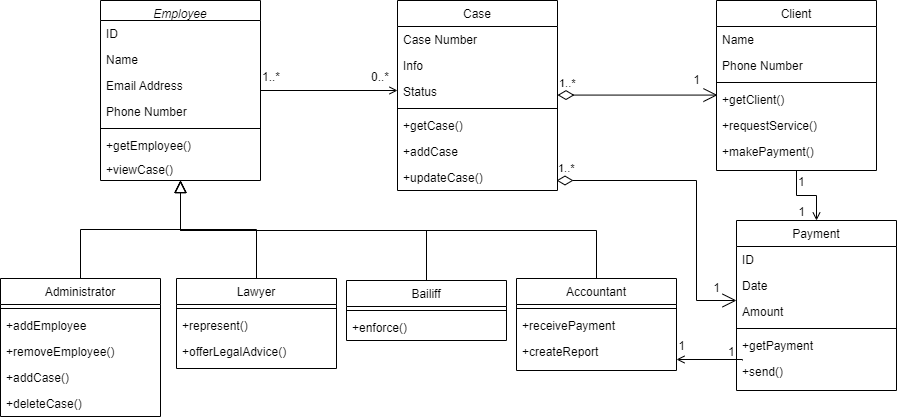

The diagram above was exported from draw.io. Its source (the exported page's mxGraphModel, read from the mxfile embedded in the PNG):
<mxGraphModel dx="1185" dy="588" grid="1" gridSize="10" guides="1" tooltips="1" connect="1" arrows="1" fold="1" page="1" pageScale="1" pageWidth="827" pageHeight="1169" math="0" shadow="0">
  <root>
    <mxCell id="WIyWlLk6GJQsqaUBKTNV-0" />
    <mxCell id="WIyWlLk6GJQsqaUBKTNV-1" parent="WIyWlLk6GJQsqaUBKTNV-0" />
    <mxCell id="zkfFHV4jXpPFQw0GAbJ--0" value="Employee" style="swimlane;fontStyle=2;align=center;verticalAlign=top;childLayout=stackLayout;horizontal=1;startSize=20;horizontalStack=0;resizeParent=1;resizeLast=0;collapsible=1;marginBottom=0;rounded=0;shadow=0;strokeWidth=1;" parent="WIyWlLk6GJQsqaUBKTNV-1" vertex="1">
      <mxGeometry x="494" y="210" width="160" height="180" as="geometry">
        <mxRectangle x="220" y="120" width="160" height="26" as="alternateBounds" />
      </mxGeometry>
    </mxCell>
    <mxCell id="zkfFHV4jXpPFQw0GAbJ--1" value="ID" style="text;align=left;verticalAlign=top;spacingLeft=4;spacingRight=4;overflow=hidden;rotatable=0;points=[[0,0.5],[1,0.5]];portConstraint=eastwest;" parent="zkfFHV4jXpPFQw0GAbJ--0" vertex="1">
      <mxGeometry y="20" width="160" height="26" as="geometry" />
    </mxCell>
    <mxCell id="zkfFHV4jXpPFQw0GAbJ--2" value="Name" style="text;align=left;verticalAlign=top;spacingLeft=4;spacingRight=4;overflow=hidden;rotatable=0;points=[[0,0.5],[1,0.5]];portConstraint=eastwest;rounded=0;shadow=0;html=0;" parent="zkfFHV4jXpPFQw0GAbJ--0" vertex="1">
      <mxGeometry y="46" width="160" height="26" as="geometry" />
    </mxCell>
    <mxCell id="zkfFHV4jXpPFQw0GAbJ--3" value="Email Address" style="text;align=left;verticalAlign=top;spacingLeft=4;spacingRight=4;overflow=hidden;rotatable=0;points=[[0,0.5],[1,0.5]];portConstraint=eastwest;rounded=0;shadow=0;html=0;" parent="zkfFHV4jXpPFQw0GAbJ--0" vertex="1">
      <mxGeometry y="72" width="160" height="26" as="geometry" />
    </mxCell>
    <mxCell id="8FEgkt4oxS5-Xpite7XF-0" value="Phone Number" style="text;align=left;verticalAlign=top;spacingLeft=4;spacingRight=4;overflow=hidden;rotatable=0;points=[[0,0.5],[1,0.5]];portConstraint=eastwest;rounded=0;shadow=0;html=0;" vertex="1" parent="zkfFHV4jXpPFQw0GAbJ--0">
      <mxGeometry y="98" width="160" height="26" as="geometry" />
    </mxCell>
    <mxCell id="zkfFHV4jXpPFQw0GAbJ--4" value="" style="line;html=1;strokeWidth=1;align=left;verticalAlign=middle;spacingTop=-1;spacingLeft=3;spacingRight=3;rotatable=0;labelPosition=right;points=[];portConstraint=eastwest;" parent="zkfFHV4jXpPFQw0GAbJ--0" vertex="1">
      <mxGeometry y="124" width="160" height="8" as="geometry" />
    </mxCell>
    <mxCell id="zkfFHV4jXpPFQw0GAbJ--5" value="+getEmployee()" style="text;align=left;verticalAlign=top;spacingLeft=4;spacingRight=4;overflow=hidden;rotatable=0;points=[[0,0.5],[1,0.5]];portConstraint=eastwest;" parent="zkfFHV4jXpPFQw0GAbJ--0" vertex="1">
      <mxGeometry y="132" width="160" height="24" as="geometry" />
    </mxCell>
    <mxCell id="8FEgkt4oxS5-Xpite7XF-4" value="+viewCase()" style="text;align=left;verticalAlign=top;spacingLeft=4;spacingRight=4;overflow=hidden;rotatable=0;points=[[0,0.5],[1,0.5]];portConstraint=eastwest;" vertex="1" parent="zkfFHV4jXpPFQw0GAbJ--0">
      <mxGeometry y="156" width="160" height="24" as="geometry" />
    </mxCell>
    <mxCell id="zkfFHV4jXpPFQw0GAbJ--6" value="Lawyer" style="swimlane;fontStyle=0;align=center;verticalAlign=top;childLayout=stackLayout;horizontal=1;startSize=26;horizontalStack=0;resizeParent=1;resizeLast=0;collapsible=1;marginBottom=0;rounded=0;shadow=0;strokeWidth=1;" parent="WIyWlLk6GJQsqaUBKTNV-1" vertex="1">
      <mxGeometry x="570" y="488" width="160" height="90" as="geometry">
        <mxRectangle x="130" y="380" width="160" height="26" as="alternateBounds" />
      </mxGeometry>
    </mxCell>
    <mxCell id="zkfFHV4jXpPFQw0GAbJ--9" value="" style="line;html=1;strokeWidth=1;align=left;verticalAlign=middle;spacingTop=-1;spacingLeft=3;spacingRight=3;rotatable=0;labelPosition=right;points=[];portConstraint=eastwest;" parent="zkfFHV4jXpPFQw0GAbJ--6" vertex="1">
      <mxGeometry y="26" width="160" height="8" as="geometry" />
    </mxCell>
    <mxCell id="zkfFHV4jXpPFQw0GAbJ--10" value="+represent()" style="text;align=left;verticalAlign=top;spacingLeft=4;spacingRight=4;overflow=hidden;rotatable=0;points=[[0,0.5],[1,0.5]];portConstraint=eastwest;fontStyle=0" parent="zkfFHV4jXpPFQw0GAbJ--6" vertex="1">
      <mxGeometry y="34" width="160" height="26" as="geometry" />
    </mxCell>
    <mxCell id="zkfFHV4jXpPFQw0GAbJ--11" value="+offerLegalAdvice()" style="text;align=left;verticalAlign=top;spacingLeft=4;spacingRight=4;overflow=hidden;rotatable=0;points=[[0,0.5],[1,0.5]];portConstraint=eastwest;" parent="zkfFHV4jXpPFQw0GAbJ--6" vertex="1">
      <mxGeometry y="60" width="160" height="26" as="geometry" />
    </mxCell>
    <mxCell id="zkfFHV4jXpPFQw0GAbJ--16" value="" style="endArrow=block;endSize=10;endFill=0;shadow=0;strokeWidth=1;rounded=0;edgeStyle=elbowEdgeStyle;elbow=vertical;exitX=0.5;exitY=0;exitDx=0;exitDy=0;" parent="WIyWlLk6GJQsqaUBKTNV-1" source="8FEgkt4oxS5-Xpite7XF-14" target="zkfFHV4jXpPFQw0GAbJ--0" edge="1">
      <mxGeometry width="160" relative="1" as="geometry">
        <mxPoint x="834" y="450" as="sourcePoint" />
        <mxPoint x="694" y="361" as="targetPoint" />
      </mxGeometry>
    </mxCell>
    <mxCell id="zkfFHV4jXpPFQw0GAbJ--17" value="Case" style="swimlane;fontStyle=0;align=center;verticalAlign=top;childLayout=stackLayout;horizontal=1;startSize=26;horizontalStack=0;resizeParent=1;resizeLast=0;collapsible=1;marginBottom=0;rounded=0;shadow=0;strokeWidth=1;" parent="WIyWlLk6GJQsqaUBKTNV-1" vertex="1">
      <mxGeometry x="791" y="210" width="160" height="190" as="geometry">
        <mxRectangle x="550" y="140" width="160" height="26" as="alternateBounds" />
      </mxGeometry>
    </mxCell>
    <mxCell id="8FEgkt4oxS5-Xpite7XF-39" value="Case Number" style="text;align=left;verticalAlign=top;spacingLeft=4;spacingRight=4;overflow=hidden;rotatable=0;points=[[0,0.5],[1,0.5]];portConstraint=eastwest;" vertex="1" parent="zkfFHV4jXpPFQw0GAbJ--17">
      <mxGeometry y="26" width="160" height="26" as="geometry" />
    </mxCell>
    <mxCell id="zkfFHV4jXpPFQw0GAbJ--18" value="Info" style="text;align=left;verticalAlign=top;spacingLeft=4;spacingRight=4;overflow=hidden;rotatable=0;points=[[0,0.5],[1,0.5]];portConstraint=eastwest;" parent="zkfFHV4jXpPFQw0GAbJ--17" vertex="1">
      <mxGeometry y="52" width="160" height="26" as="geometry" />
    </mxCell>
    <mxCell id="zkfFHV4jXpPFQw0GAbJ--19" value="Status" style="text;align=left;verticalAlign=top;spacingLeft=4;spacingRight=4;overflow=hidden;rotatable=0;points=[[0,0.5],[1,0.5]];portConstraint=eastwest;rounded=0;shadow=0;html=0;" parent="zkfFHV4jXpPFQw0GAbJ--17" vertex="1">
      <mxGeometry y="78" width="160" height="26" as="geometry" />
    </mxCell>
    <mxCell id="zkfFHV4jXpPFQw0GAbJ--23" value="" style="line;html=1;strokeWidth=1;align=left;verticalAlign=middle;spacingTop=-1;spacingLeft=3;spacingRight=3;rotatable=0;labelPosition=right;points=[];portConstraint=eastwest;" parent="zkfFHV4jXpPFQw0GAbJ--17" vertex="1">
      <mxGeometry y="104" width="160" height="8" as="geometry" />
    </mxCell>
    <mxCell id="zkfFHV4jXpPFQw0GAbJ--24" value="+getCase()" style="text;align=left;verticalAlign=top;spacingLeft=4;spacingRight=4;overflow=hidden;rotatable=0;points=[[0,0.5],[1,0.5]];portConstraint=eastwest;" parent="zkfFHV4jXpPFQw0GAbJ--17" vertex="1">
      <mxGeometry y="112" width="160" height="26" as="geometry" />
    </mxCell>
    <mxCell id="zkfFHV4jXpPFQw0GAbJ--25" value="+addCase" style="text;align=left;verticalAlign=top;spacingLeft=4;spacingRight=4;overflow=hidden;rotatable=0;points=[[0,0.5],[1,0.5]];portConstraint=eastwest;" parent="zkfFHV4jXpPFQw0GAbJ--17" vertex="1">
      <mxGeometry y="138" width="160" height="26" as="geometry" />
    </mxCell>
    <mxCell id="8FEgkt4oxS5-Xpite7XF-12" value="+updateCase()" style="text;align=left;verticalAlign=top;spacingLeft=4;spacingRight=4;overflow=hidden;rotatable=0;points=[[0,0.5],[1,0.5]];portConstraint=eastwest;" vertex="1" parent="zkfFHV4jXpPFQw0GAbJ--17">
      <mxGeometry y="164" width="160" height="26" as="geometry" />
    </mxCell>
    <mxCell id="zkfFHV4jXpPFQw0GAbJ--26" value="" style="endArrow=open;shadow=0;strokeWidth=1;rounded=0;endFill=1;edgeStyle=elbowEdgeStyle;elbow=vertical;" parent="WIyWlLk6GJQsqaUBKTNV-1" source="zkfFHV4jXpPFQw0GAbJ--0" target="zkfFHV4jXpPFQw0GAbJ--17" edge="1">
      <mxGeometry x="0.5" y="41" relative="1" as="geometry">
        <mxPoint x="764" y="282" as="sourcePoint" />
        <mxPoint x="924" y="282" as="targetPoint" />
        <mxPoint x="-40" y="32" as="offset" />
      </mxGeometry>
    </mxCell>
    <mxCell id="zkfFHV4jXpPFQw0GAbJ--27" value="1..*" style="resizable=0;align=left;verticalAlign=bottom;labelBackgroundColor=none;fontSize=12;" parent="zkfFHV4jXpPFQw0GAbJ--26" connectable="0" vertex="1">
      <mxGeometry x="-1" relative="1" as="geometry">
        <mxPoint y="-5" as="offset" />
      </mxGeometry>
    </mxCell>
    <mxCell id="zkfFHV4jXpPFQw0GAbJ--28" value="0..*" style="resizable=0;align=right;verticalAlign=bottom;labelBackgroundColor=none;fontSize=12;" parent="zkfFHV4jXpPFQw0GAbJ--26" connectable="0" vertex="1">
      <mxGeometry x="1" relative="1" as="geometry">
        <mxPoint x="-7" y="-5" as="offset" />
      </mxGeometry>
    </mxCell>
    <mxCell id="8FEgkt4oxS5-Xpite7XF-5" value="Administrator" style="swimlane;fontStyle=0;align=center;verticalAlign=top;childLayout=stackLayout;horizontal=1;startSize=26;horizontalStack=0;resizeParent=1;resizeLast=0;collapsible=1;marginBottom=0;rounded=0;shadow=0;strokeWidth=1;" vertex="1" parent="WIyWlLk6GJQsqaUBKTNV-1">
      <mxGeometry x="394" y="488" width="160" height="138" as="geometry">
        <mxRectangle x="130" y="380" width="160" height="26" as="alternateBounds" />
      </mxGeometry>
    </mxCell>
    <mxCell id="8FEgkt4oxS5-Xpite7XF-6" value="" style="line;html=1;strokeWidth=1;align=left;verticalAlign=middle;spacingTop=-1;spacingLeft=3;spacingRight=3;rotatable=0;labelPosition=right;points=[];portConstraint=eastwest;" vertex="1" parent="8FEgkt4oxS5-Xpite7XF-5">
      <mxGeometry y="26" width="160" height="8" as="geometry" />
    </mxCell>
    <mxCell id="8FEgkt4oxS5-Xpite7XF-7" value="+addEmployee" style="text;align=left;verticalAlign=top;spacingLeft=4;spacingRight=4;overflow=hidden;rotatable=0;points=[[0,0.5],[1,0.5]];portConstraint=eastwest;fontStyle=0" vertex="1" parent="8FEgkt4oxS5-Xpite7XF-5">
      <mxGeometry y="34" width="160" height="26" as="geometry" />
    </mxCell>
    <mxCell id="8FEgkt4oxS5-Xpite7XF-8" value="+removeEmployee()" style="text;align=left;verticalAlign=top;spacingLeft=4;spacingRight=4;overflow=hidden;rotatable=0;points=[[0,0.5],[1,0.5]];portConstraint=eastwest;" vertex="1" parent="8FEgkt4oxS5-Xpite7XF-5">
      <mxGeometry y="60" width="160" height="26" as="geometry" />
    </mxCell>
    <mxCell id="8FEgkt4oxS5-Xpite7XF-10" value="+addCase()" style="text;align=left;verticalAlign=top;spacingLeft=4;spacingRight=4;overflow=hidden;rotatable=0;points=[[0,0.5],[1,0.5]];portConstraint=eastwest;" vertex="1" parent="8FEgkt4oxS5-Xpite7XF-5">
      <mxGeometry y="86" width="160" height="26" as="geometry" />
    </mxCell>
    <mxCell id="8FEgkt4oxS5-Xpite7XF-11" value="+deleteCase()" style="text;align=left;verticalAlign=top;spacingLeft=4;spacingRight=4;overflow=hidden;rotatable=0;points=[[0,0.5],[1,0.5]];portConstraint=eastwest;" vertex="1" parent="8FEgkt4oxS5-Xpite7XF-5">
      <mxGeometry y="112" width="160" height="26" as="geometry" />
    </mxCell>
    <mxCell id="8FEgkt4oxS5-Xpite7XF-9" value="" style="endArrow=block;endSize=10;endFill=0;shadow=0;strokeWidth=1;rounded=0;edgeStyle=elbowEdgeStyle;elbow=vertical;" edge="1" parent="WIyWlLk6GJQsqaUBKTNV-1" source="8FEgkt4oxS5-Xpite7XF-5">
      <mxGeometry width="160" relative="1" as="geometry">
        <mxPoint x="644" y="450" as="sourcePoint" />
        <mxPoint x="574" y="390" as="targetPoint" />
      </mxGeometry>
    </mxCell>
    <mxCell id="8FEgkt4oxS5-Xpite7XF-14" value="Bailiff" style="swimlane;fontStyle=0;align=center;verticalAlign=top;childLayout=stackLayout;horizontal=1;startSize=26;horizontalStack=0;resizeParent=1;resizeLast=0;collapsible=1;marginBottom=0;rounded=0;shadow=0;strokeWidth=1;" vertex="1" parent="WIyWlLk6GJQsqaUBKTNV-1">
      <mxGeometry x="740" y="490" width="160" height="60" as="geometry">
        <mxRectangle x="340" y="380" width="170" height="26" as="alternateBounds" />
      </mxGeometry>
    </mxCell>
    <mxCell id="8FEgkt4oxS5-Xpite7XF-15" value="" style="line;html=1;strokeWidth=1;align=left;verticalAlign=middle;spacingTop=-1;spacingLeft=3;spacingRight=3;rotatable=0;labelPosition=right;points=[];portConstraint=eastwest;" vertex="1" parent="8FEgkt4oxS5-Xpite7XF-14">
      <mxGeometry y="26" width="160" height="8" as="geometry" />
    </mxCell>
    <mxCell id="8FEgkt4oxS5-Xpite7XF-16" value="+enforce()" style="text;align=left;verticalAlign=top;spacingLeft=4;spacingRight=4;overflow=hidden;rotatable=0;points=[[0,0.5],[1,0.5]];portConstraint=eastwest;" vertex="1" parent="8FEgkt4oxS5-Xpite7XF-14">
      <mxGeometry y="34" width="160" height="26" as="geometry" />
    </mxCell>
    <mxCell id="8FEgkt4oxS5-Xpite7XF-20" value="Accountant" style="swimlane;fontStyle=0;align=center;verticalAlign=top;childLayout=stackLayout;horizontal=1;startSize=26;horizontalStack=0;resizeParent=1;resizeLast=0;collapsible=1;marginBottom=0;rounded=0;shadow=0;strokeWidth=1;" vertex="1" parent="WIyWlLk6GJQsqaUBKTNV-1">
      <mxGeometry x="910" y="488" width="160" height="92" as="geometry">
        <mxRectangle x="340" y="380" width="170" height="26" as="alternateBounds" />
      </mxGeometry>
    </mxCell>
    <mxCell id="8FEgkt4oxS5-Xpite7XF-21" value="" style="line;html=1;strokeWidth=1;align=left;verticalAlign=middle;spacingTop=-1;spacingLeft=3;spacingRight=3;rotatable=0;labelPosition=right;points=[];portConstraint=eastwest;" vertex="1" parent="8FEgkt4oxS5-Xpite7XF-20">
      <mxGeometry y="26" width="160" height="8" as="geometry" />
    </mxCell>
    <mxCell id="8FEgkt4oxS5-Xpite7XF-25" value="+receivePayment" style="text;align=left;verticalAlign=top;spacingLeft=4;spacingRight=4;overflow=hidden;rotatable=0;points=[[0,0.5],[1,0.5]];portConstraint=eastwest;" vertex="1" parent="8FEgkt4oxS5-Xpite7XF-20">
      <mxGeometry y="34" width="160" height="26" as="geometry" />
    </mxCell>
    <mxCell id="8FEgkt4oxS5-Xpite7XF-26" value="+createReport" style="text;align=left;verticalAlign=top;spacingLeft=4;spacingRight=4;overflow=hidden;rotatable=0;points=[[0,0.5],[1,0.5]];portConstraint=eastwest;" vertex="1" parent="8FEgkt4oxS5-Xpite7XF-20">
      <mxGeometry y="60" width="160" height="26" as="geometry" />
    </mxCell>
    <mxCell id="8FEgkt4oxS5-Xpite7XF-23" value="" style="endArrow=block;endSize=10;endFill=0;shadow=0;strokeWidth=1;rounded=0;edgeStyle=elbowEdgeStyle;elbow=vertical;exitX=0.5;exitY=0;exitDx=0;exitDy=0;" edge="1" parent="WIyWlLk6GJQsqaUBKTNV-1" source="8FEgkt4oxS5-Xpite7XF-20">
      <mxGeometry width="160" relative="1" as="geometry">
        <mxPoint x="834" y="450" as="sourcePoint" />
        <mxPoint x="574" y="390" as="targetPoint" />
        <Array as="points">
          <mxPoint x="844" y="440" />
        </Array>
      </mxGeometry>
    </mxCell>
    <mxCell id="8FEgkt4oxS5-Xpite7XF-29" value="Client" style="swimlane;fontStyle=0;align=center;verticalAlign=top;childLayout=stackLayout;horizontal=1;startSize=26;horizontalStack=0;resizeParent=1;resizeLast=0;collapsible=1;marginBottom=0;rounded=0;shadow=0;strokeWidth=1;" vertex="1" parent="WIyWlLk6GJQsqaUBKTNV-1">
      <mxGeometry x="1110" y="210" width="160" height="170" as="geometry">
        <mxRectangle x="550" y="140" width="160" height="26" as="alternateBounds" />
      </mxGeometry>
    </mxCell>
    <mxCell id="8FEgkt4oxS5-Xpite7XF-30" value="Name" style="text;align=left;verticalAlign=top;spacingLeft=4;spacingRight=4;overflow=hidden;rotatable=0;points=[[0,0.5],[1,0.5]];portConstraint=eastwest;" vertex="1" parent="8FEgkt4oxS5-Xpite7XF-29">
      <mxGeometry y="26" width="160" height="26" as="geometry" />
    </mxCell>
    <mxCell id="8FEgkt4oxS5-Xpite7XF-31" value="Phone Number" style="text;align=left;verticalAlign=top;spacingLeft=4;spacingRight=4;overflow=hidden;rotatable=0;points=[[0,0.5],[1,0.5]];portConstraint=eastwest;rounded=0;shadow=0;html=0;" vertex="1" parent="8FEgkt4oxS5-Xpite7XF-29">
      <mxGeometry y="52" width="160" height="26" as="geometry" />
    </mxCell>
    <mxCell id="8FEgkt4oxS5-Xpite7XF-32" value="" style="line;html=1;strokeWidth=1;align=left;verticalAlign=middle;spacingTop=-1;spacingLeft=3;spacingRight=3;rotatable=0;labelPosition=right;points=[];portConstraint=eastwest;" vertex="1" parent="8FEgkt4oxS5-Xpite7XF-29">
      <mxGeometry y="78" width="160" height="8" as="geometry" />
    </mxCell>
    <mxCell id="8FEgkt4oxS5-Xpite7XF-33" value="+getClient()" style="text;align=left;verticalAlign=top;spacingLeft=4;spacingRight=4;overflow=hidden;rotatable=0;points=[[0,0.5],[1,0.5]];portConstraint=eastwest;" vertex="1" parent="8FEgkt4oxS5-Xpite7XF-29">
      <mxGeometry y="86" width="160" height="26" as="geometry" />
    </mxCell>
    <mxCell id="8FEgkt4oxS5-Xpite7XF-34" value="+requestService()" style="text;align=left;verticalAlign=top;spacingLeft=4;spacingRight=4;overflow=hidden;rotatable=0;points=[[0,0.5],[1,0.5]];portConstraint=eastwest;" vertex="1" parent="8FEgkt4oxS5-Xpite7XF-29">
      <mxGeometry y="112" width="160" height="26" as="geometry" />
    </mxCell>
    <mxCell id="8FEgkt4oxS5-Xpite7XF-35" value="+makePayment()" style="text;align=left;verticalAlign=top;spacingLeft=4;spacingRight=4;overflow=hidden;rotatable=0;points=[[0,0.5],[1,0.5]];portConstraint=eastwest;" vertex="1" parent="8FEgkt4oxS5-Xpite7XF-29">
      <mxGeometry y="138" width="160" height="26" as="geometry" />
    </mxCell>
    <mxCell id="8FEgkt4oxS5-Xpite7XF-37" value="" style="endArrow=block;endSize=10;endFill=0;shadow=0;strokeWidth=1;rounded=0;edgeStyle=elbowEdgeStyle;elbow=vertical;exitX=0.5;exitY=0;exitDx=0;exitDy=0;" edge="1" parent="WIyWlLk6GJQsqaUBKTNV-1" source="zkfFHV4jXpPFQw0GAbJ--6">
      <mxGeometry width="160" relative="1" as="geometry">
        <mxPoint x="894" y="490" as="sourcePoint" />
        <mxPoint x="574" y="390" as="targetPoint" />
      </mxGeometry>
    </mxCell>
    <mxCell id="8FEgkt4oxS5-Xpite7XF-38" value="1" style="text;html=1;align=center;verticalAlign=middle;resizable=0;points=[];autosize=1;strokeColor=none;fillColor=none;" vertex="1" parent="WIyWlLk6GJQsqaUBKTNV-1">
      <mxGeometry x="1080" y="280" width="20" height="20" as="geometry" />
    </mxCell>
    <mxCell id="8FEgkt4oxS5-Xpite7XF-41" value="1..*" style="endArrow=open;html=1;endSize=12;startArrow=diamondThin;startSize=14;startFill=0;edgeStyle=orthogonalEdgeStyle;align=left;verticalAlign=bottom;rounded=0;" edge="1" parent="WIyWlLk6GJQsqaUBKTNV-1">
      <mxGeometry x="-1" y="3" relative="1" as="geometry">
        <mxPoint x="951" y="304.58" as="sourcePoint" />
        <mxPoint x="1111" y="304.58" as="targetPoint" />
      </mxGeometry>
    </mxCell>
    <mxCell id="8FEgkt4oxS5-Xpite7XF-42" value="Payment" style="swimlane;fontStyle=0;align=center;verticalAlign=top;childLayout=stackLayout;horizontal=1;startSize=26;horizontalStack=0;resizeParent=1;resizeLast=0;collapsible=1;marginBottom=0;rounded=0;shadow=0;strokeWidth=1;" vertex="1" parent="WIyWlLk6GJQsqaUBKTNV-1">
      <mxGeometry x="1130" y="430" width="160" height="170" as="geometry">
        <mxRectangle x="550" y="140" width="160" height="26" as="alternateBounds" />
      </mxGeometry>
    </mxCell>
    <mxCell id="8FEgkt4oxS5-Xpite7XF-43" value="ID" style="text;align=left;verticalAlign=top;spacingLeft=4;spacingRight=4;overflow=hidden;rotatable=0;points=[[0,0.5],[1,0.5]];portConstraint=eastwest;" vertex="1" parent="8FEgkt4oxS5-Xpite7XF-42">
      <mxGeometry y="26" width="160" height="26" as="geometry" />
    </mxCell>
    <mxCell id="8FEgkt4oxS5-Xpite7XF-44" value="Date" style="text;align=left;verticalAlign=top;spacingLeft=4;spacingRight=4;overflow=hidden;rotatable=0;points=[[0,0.5],[1,0.5]];portConstraint=eastwest;rounded=0;shadow=0;html=0;" vertex="1" parent="8FEgkt4oxS5-Xpite7XF-42">
      <mxGeometry y="52" width="160" height="26" as="geometry" />
    </mxCell>
    <mxCell id="8FEgkt4oxS5-Xpite7XF-49" value="Amount" style="text;align=left;verticalAlign=top;spacingLeft=4;spacingRight=4;overflow=hidden;rotatable=0;points=[[0,0.5],[1,0.5]];portConstraint=eastwest;rounded=0;shadow=0;html=0;" vertex="1" parent="8FEgkt4oxS5-Xpite7XF-42">
      <mxGeometry y="78" width="160" height="26" as="geometry" />
    </mxCell>
    <mxCell id="8FEgkt4oxS5-Xpite7XF-45" value="" style="line;html=1;strokeWidth=1;align=left;verticalAlign=middle;spacingTop=-1;spacingLeft=3;spacingRight=3;rotatable=0;labelPosition=right;points=[];portConstraint=eastwest;" vertex="1" parent="8FEgkt4oxS5-Xpite7XF-42">
      <mxGeometry y="104" width="160" height="8" as="geometry" />
    </mxCell>
    <mxCell id="8FEgkt4oxS5-Xpite7XF-46" value="+getPayment" style="text;align=left;verticalAlign=top;spacingLeft=4;spacingRight=4;overflow=hidden;rotatable=0;points=[[0,0.5],[1,0.5]];portConstraint=eastwest;" vertex="1" parent="8FEgkt4oxS5-Xpite7XF-42">
      <mxGeometry y="112" width="160" height="26" as="geometry" />
    </mxCell>
    <mxCell id="8FEgkt4oxS5-Xpite7XF-47" value="+send()" style="text;align=left;verticalAlign=top;spacingLeft=4;spacingRight=4;overflow=hidden;rotatable=0;points=[[0,0.5],[1,0.5]];portConstraint=eastwest;" vertex="1" parent="8FEgkt4oxS5-Xpite7XF-42">
      <mxGeometry y="138" width="160" height="26" as="geometry" />
    </mxCell>
    <mxCell id="8FEgkt4oxS5-Xpite7XF-59" value="1..*" style="endArrow=open;html=1;endSize=12;startArrow=diamondThin;startSize=14;startFill=0;edgeStyle=orthogonalEdgeStyle;align=left;verticalAlign=bottom;rounded=0;" edge="1" parent="WIyWlLk6GJQsqaUBKTNV-1">
      <mxGeometry x="-1" y="3" relative="1" as="geometry">
        <mxPoint x="950" y="389.99999999999983" as="sourcePoint" />
        <mxPoint x="1130" y="510" as="targetPoint" />
        <Array as="points">
          <mxPoint x="1090" y="390" />
          <mxPoint x="1090" y="510" />
        </Array>
      </mxGeometry>
    </mxCell>
    <mxCell id="8FEgkt4oxS5-Xpite7XF-60" value="1" style="text;html=1;align=center;verticalAlign=middle;resizable=0;points=[];autosize=1;strokeColor=none;fillColor=none;" vertex="1" parent="WIyWlLk6GJQsqaUBKTNV-1">
      <mxGeometry x="1100" y="488" width="20" height="20" as="geometry" />
    </mxCell>
    <mxCell id="8FEgkt4oxS5-Xpite7XF-61" value="" style="endArrow=open;shadow=0;strokeWidth=1;rounded=0;endFill=1;edgeStyle=elbowEdgeStyle;elbow=vertical;entryX=0.5;entryY=0;entryDx=0;entryDy=0;exitX=0.5;exitY=1;exitDx=0;exitDy=0;" edge="1" parent="WIyWlLk6GJQsqaUBKTNV-1" source="8FEgkt4oxS5-Xpite7XF-29" target="8FEgkt4oxS5-Xpite7XF-42">
      <mxGeometry x="0.5" y="41" relative="1" as="geometry">
        <mxPoint x="664.0000000000002" y="310.33333333333337" as="sourcePoint" />
        <mxPoint x="801" y="310.33333333333337" as="targetPoint" />
        <mxPoint x="-40" y="32" as="offset" />
      </mxGeometry>
    </mxCell>
    <mxCell id="8FEgkt4oxS5-Xpite7XF-62" value="1" style="resizable=0;align=left;verticalAlign=bottom;labelBackgroundColor=none;fontSize=12;" connectable="0" vertex="1" parent="8FEgkt4oxS5-Xpite7XF-61">
      <mxGeometry x="-1" relative="1" as="geometry">
        <mxPoint y="20" as="offset" />
      </mxGeometry>
    </mxCell>
    <mxCell id="8FEgkt4oxS5-Xpite7XF-63" value="1" style="resizable=0;align=right;verticalAlign=bottom;labelBackgroundColor=none;fontSize=12;" connectable="0" vertex="1" parent="8FEgkt4oxS5-Xpite7XF-61">
      <mxGeometry x="1" relative="1" as="geometry">
        <mxPoint x="-10" as="offset" />
      </mxGeometry>
    </mxCell>
    <mxCell id="8FEgkt4oxS5-Xpite7XF-72" value="" style="endArrow=open;shadow=0;strokeWidth=1;rounded=0;endFill=1;edgeStyle=elbowEdgeStyle;elbow=vertical;" edge="1" parent="WIyWlLk6GJQsqaUBKTNV-1" target="8FEgkt4oxS5-Xpite7XF-26">
      <mxGeometry x="0.5" y="41" relative="1" as="geometry">
        <mxPoint x="1136" y="570" as="sourcePoint" />
        <mxPoint x="1080" y="566" as="targetPoint" />
        <mxPoint x="-40" y="32" as="offset" />
        <Array as="points">
          <mxPoint x="1140" y="569" />
        </Array>
      </mxGeometry>
    </mxCell>
    <mxCell id="8FEgkt4oxS5-Xpite7XF-73" value="1" style="resizable=0;align=left;verticalAlign=bottom;labelBackgroundColor=none;fontSize=12;" connectable="0" vertex="1" parent="8FEgkt4oxS5-Xpite7XF-72">
      <mxGeometry x="-1" relative="1" as="geometry">
        <mxPoint x="-16" as="offset" />
      </mxGeometry>
    </mxCell>
    <mxCell id="8FEgkt4oxS5-Xpite7XF-74" value="1" style="resizable=0;align=right;verticalAlign=bottom;labelBackgroundColor=none;fontSize=12;" connectable="0" vertex="1" parent="8FEgkt4oxS5-Xpite7XF-72">
      <mxGeometry x="1" relative="1" as="geometry">
        <mxPoint x="10" y="-5" as="offset" />
      </mxGeometry>
    </mxCell>
  </root>
</mxGraphModel>